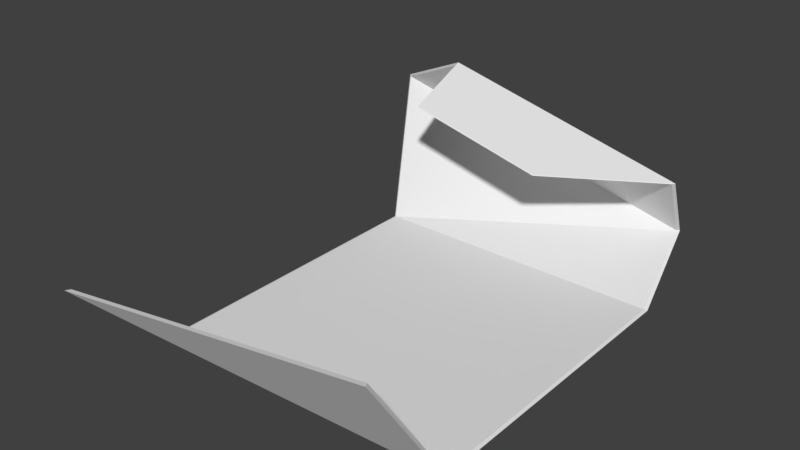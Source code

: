 # Source: curl.blend  (saved by Blender 2.79.0; exported with 4.5.12 LTS)
import bpy
from mathutils import Matrix  # noqa: F401  (used for matrix-valued properties, if any)

bpy.ops.wm.read_factory_settings(use_empty=True)
scene = bpy.context.scene
scene.name = 'Scene'

# ---- collections
col_collection_1 = bpy.data.collections.new('Collection 1'); scene.collection.children.link(col_collection_1)

# ---- world
world_world = bpy.data.worlds.new('World'); scene.world = world_world
world_world.color = (0.05088, 0.05088, 0.05088)
world_world.use_sun_shadow = False
world_world.sun_shadow_jitter_overblur = 0.0
world_world.cycles.sampling_method = 'MANUAL'

# ---- meshes
me_plane = bpy.data.meshes.new('Plane')
me_plane.from_pydata([(-1.0, -1.0, 0.0), (1.0, -1.0, 0.0), (-1.0, 1.0, 0.0), (1.0, 1.0, 0.0), (-1.388, -1.44, 0.347), (0.8854, -1.44, 0.72), (-1.37, 1.617, 0.8075), (0.8675, 1.617, 0.2596), (-0.7374, 1.354, 1.105), (0.9176, 1.354, 0.6998), (-0.7089, 0.888, 0.9372), (0.2063, 0.888, 0.713), (-0.9853, 0.9902, 0.007679), (-0.9853, -0.9769, 0.007679), (0.9817, -0.9769, 0.007679), (0.9817, 0.9902, 0.007679), (-1.367, -1.409, 0.349), (0.869, -1.409, 0.7158), (0.8514, 1.597, 0.263), (-1.349, 1.597, 0.8019), (0.9006, 1.339, 0.6959), (-0.7271, 1.339, 1.094), (0.2011, 0.88, 0.709), (-0.6991, 0.88, 0.9294)], [], [(0, 2, 3, 1), (2, 6, 7, 3), (1, 5, 4, 0), (6, 8, 9, 7), (8, 10, 11, 9), (13, 14, 15, 12), (12, 15, 18, 19), (14, 13, 16, 17), (19, 18, 20, 21), (21, 20, 22, 23), (7, 9, 20, 18), (1, 3, 15, 14), (0, 4, 16, 13), (6, 2, 12, 19), (11, 10, 23, 22), (2, 0, 13, 12), (3, 7, 18, 15), (10, 8, 21, 23), (4, 5, 17, 16), (8, 6, 19, 21), (5, 1, 14, 17), (9, 11, 22, 20)])
_uv = me_plane.uv_layers.new(name='UVMap')
_uv.uv.foreach_set('vector', [0.1708, 0.5634, 0.7341, 0.6399, 0.8106, 0.07662, 0.2473, 8.943e-05, 0.7341, 0.6399, 0.9999, 0.7944, 0.9941, 0.1395, 0.8106, 0.07662, 0.2473, 8.943e-05, 0.005318, 8.911e-05, 8.911e-05, 0.6549, 0.1708, 0.5634, 0.9999, 0.7944, 0.9999, 0.7944, 0.9941, 0.1395, 0.9941, 0.1395, 0.9999, 0.7944, 0.9999, 0.7944, 0.9941, 0.1395, 0.9941, 0.1395, 0.1708, 0.5634, 0.2473, 8.943e-05, 0.8106, 0.07662, 0.7341, 0.6399, 0.7341, 0.6399, 0.8106, 0.07662, 0.9941, 0.1395, 0.9999, 0.7944, 0.2473, 8.943e-05, 0.1708, 0.5634, 8.911e-05, 0.6549, 0.005318, 8.911e-05, 0.9999, 0.7944, 0.9941, 0.1395, 0.9941, 0.1395, 0.9999, 0.7944, 0.9999, 0.7944, 0.9941, 0.1395, 0.9941, 0.1395, 0.9999, 0.7944, 0.9941, 0.1395, 0.9941, 0.1395, 0.9941, 0.1395, 0.9941, 0.1395, 0.2473, 8.943e-05, 0.8106, 0.07662, 0.8106, 0.07662, 0.2473, 8.943e-05, 0.1708, 0.5634, 8.911e-05, 0.6549, 8.911e-05, 0.6549, 0.1708, 0.5634, 0.9999, 0.7944, 0.7341, 0.6399, 0.7341, 0.6399, 0.9999, 0.7944, 0.9941, 0.1395, 0.9999, 0.7944, 0.9999, 0.7944, 0.9941, 0.1395, 0.7341, 0.6399, 0.1708, 0.5634, 0.1708, 0.5634, 0.7341, 0.6399, 0.8106, 0.07662, 0.9941, 0.1395, 0.9941, 0.1395, 0.8106, 0.07662, 0.9999, 0.7944, 0.9999, 0.7944, 0.9999, 0.7944, 0.9999, 0.7944, 8.911e-05, 0.6549, 0.005318, 8.911e-05, 0.005318, 8.911e-05, 8.911e-05, 0.6549, 0.9999, 0.7944, 0.9999, 0.7944, 0.9999, 0.7944, 0.9999, 0.7944, 0.005318, 8.911e-05, 0.2473, 8.943e-05, 0.2473, 8.943e-05, 0.005318, 8.911e-05, 0.9941, 0.1395, 0.9941, 0.1395, 0.9941, 0.1395, 0.9941, 0.1395])
me_plane.use_remesh_preserve_volume = False
me_plane.use_remesh_preserve_attributes = False
me_plane.use_mirror_vertex_groups = False
me_plane.update()

# ---- objects
ob_plane = bpy.data.objects.new('Plane', me_plane)

# ---- transforms, parenting, visibility, modifiers, constraints
ob_plane.location = (0.0, 0.0, 0.0)
ob_plane.lineart.crease_threshold = 0.0

# ---- collection membership
col_collection_1.objects.link(ob_plane)

# ---- scene / render settings (as saved in the file)
scene.frame_start = 1; scene.frame_end = 250; scene.frame_set(1)
scene.render.engine = 'BLENDER_EEVEE_NEXT'
scene.render.resolution_percentage = 50
scene.render.dither_intensity = 0.0
scene.cycles.use_denoising = False
scene.cycles.samples = 128
scene.cycles.sampling_pattern = 'TABULATED_SOBOL'
scene.cycles.use_adaptive_sampling = False
scene.cycles.use_light_tree = False
scene.cycles.blur_glossy = 0.0
scene.cycles.sample_clamp_indirect = 0.0
scene.view_settings.view_transform = 'Standard'
bpy.context.view_layer.update()

# ---- added for rendering (the .blend has no active camera and no usable light): camera, sun
cam_auto = bpy.data.cameras.new('AutoCamera')
cam_auto.lens = 50.0
cam_auto.sensor_width = 36.0
cam_auto.clip_end = 1000.0
ob_auto_camera = bpy.data.objects.new('AutoCamera', cam_auto)
scene.collection.objects.link(ob_auto_camera)
ob_auto_camera.location = (3.53755, -4.38923, 3.53775)
ob_auto_camera.rotation_euler = (1.09748, -7.21219e-08, 0.694738)
scene.camera = ob_auto_camera
light_auto_sun = bpy.data.lights.new('AutoSun', 'SUN')
light_auto_sun.energy = 3.0
light_auto_sun.angle = 0.0523599
ob_auto_sun = bpy.data.objects.new('AutoSun', light_auto_sun)
scene.collection.objects.link(ob_auto_sun)
ob_auto_sun.rotation_euler = (0.872665, 0.174533, 0.523599)
bpy.context.view_layer.update()
